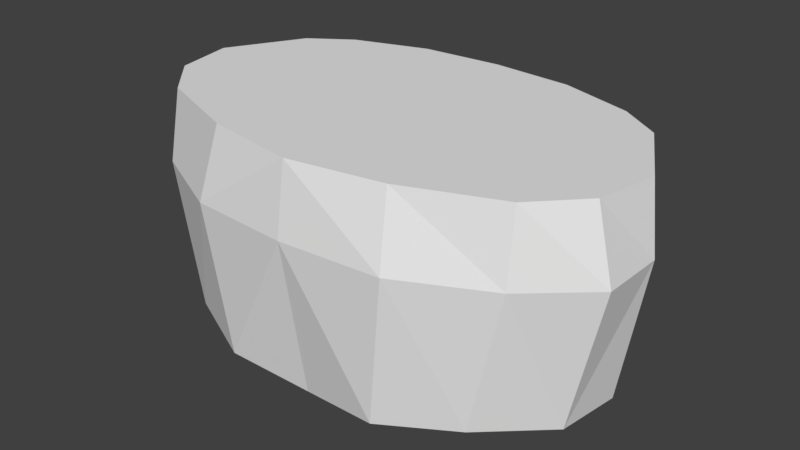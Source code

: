 # Source: 00_hip.blend  (saved by Blender 2.79.0; exported with 4.5.12 LTS)
import bpy
from mathutils import Matrix  # noqa: F401  (used for matrix-valued properties, if any)

bpy.ops.wm.read_factory_settings(use_empty=True)
scene = bpy.context.scene
scene.name = 'Scene'

# ---- collections
col_collection_1 = bpy.data.collections.new('Collection 1'); scene.collection.children.link(col_collection_1)

# ---- materials (node trees are filled in below, after node groups)
mat_x = bpy.data.materials.new('マテリアル')
mat_x.alpha_threshold = 0.0
mat_x.use_transparent_shadow = False
mat_x.roughness = 0.5

# ---- material node trees

# ---- world
world_world = bpy.data.worlds.new('World'); scene.world = world_world
world_world.color = (0.05088, 0.05088, 0.05088)
world_world.use_sun_shadow = False
world_world.sun_shadow_jitter_overblur = 0.0
world_world.cycles.sampling_method = 'MANUAL'

# ---- meshes
me_001 = bpy.data.meshes.new('立方体.001')
me_001.from_pydata([(-0.7703, 0.5134, 1.008), (-0.9136, -0.514, 1.008), (0.9136, -0.514, 1.008), (0.7703, 0.5134, 1.008), (-0.6282, 0.4456, -0.0294), (-0.7743, -0.5804, -0.0294), (0.7743, -0.5804, -0.0294), (0.6282, 0.4456, -0.0294), (4.969e-10, 0.554, -0.1272), (0.0, -0.7646, 1.008), (0.0, 0.6593, 1.008), (5.312e-10, -0.6865, -0.1272), (-1.18, 0.0, 1.008), (1.18, 0.0, 1.008), (-1.104, 0.0006041, -0.03247), (1.104, 0.0006041, -0.03247), (0.0, 0.0, 1.008), (0.5877, 0.0, 1.008), (0.4055, -0.7393, -0.07293), (0.401, 0.6312, 1.008), (0.4614, -0.6873, 1.008), (0.3037, 0.511, -0.07293), (-0.4055, -0.7393, -0.07293), (-0.5877, 0.0, 1.008), (-0.3037, 0.511, -0.07293), (-0.4614, -0.6873, 1.008), (-0.401, 0.6312, 1.008), (0.7569, 0.5589, 0.6659), (0.5005, -0.7804, 0.6659), (-0.927, -0.5729, 0.6659), (-0.5005, -0.7804, 0.6659), (0.0, 0.695, 0.6659), (0.927, -0.5729, 0.6659), (1.219, 0.0, 0.6659), (-0.4018, 0.6785, 0.6659), (0.4018, 0.6785, 0.6659), (0.0, -0.8151, 0.6659), (-0.7569, 0.5589, 0.6659), (-1.219, 0.0, 0.6659), (1.06, -0.3099, -0.03373), (0.9054, 0.3321, -0.03373), (-0.9054, 0.3321, -0.03373), (-1.06, -0.3099, -0.03373), (1.0, 0.4055, 0.6659), (1.214, -0.3174, 0.6659), (-1.214, -0.3174, 0.6659), (-1.0, 0.4055, 0.6659), (-1.121, -0.297, 1.008), (-0.9757, 0.373, 1.008), (0.9757, 0.373, 1.008), (1.121, -0.297, 1.008), (0.6011, 0.00794, 0.03679), (-0.6011, 0.00794, 0.03679), (4.969e-10, 0.01248, -0.1272), (4.969e-10, 0.135, -0.1272), (-0.6011, 0.1276, 0.01417), (0.6011, 0.1276, 0.01417), (4.969e-10, 0.234, -0.1272), (-0.6011, 0.2326, -0.03649), (0.6011, 0.2326, -0.03649), (0.6011, -0.1174, 0.01417), (-0.6011, -0.1174, 0.01417), (4.969e-10, -0.1191, -0.1272), (0.6011, -0.2331, -0.03649), (-0.6011, -0.2331, -0.03649), (4.969e-10, -0.2359, -0.1272)], [], [(45, 1, 47), (32, 20, 28), (33, 50, 44), (27, 19, 3), (50, 17, 2), (34, 10, 31), (25, 16, 23), (30, 9, 25), (38, 48, 46), (26, 16, 10), (17, 49, 3), (43, 3, 49), (11, 22, 65), (16, 20, 17), (28, 9, 36), (16, 19, 10), (22, 5, 64), (35, 10, 19), (1, 25, 23), (48, 12, 23), (29, 25, 1), (37, 26, 34), (6, 28, 18), (21, 27, 7), (18, 36, 11), (21, 31, 35), (24, 37, 34), (24, 31, 8), (22, 36, 30), (39, 32, 6), (5, 30, 29), (46, 4, 41), (38, 47, 12), (46, 0, 37), (33, 49, 13), (44, 2, 32), (18, 63, 6), (11, 65, 18), (55, 53, 52), (56, 15, 51), (14, 55, 52), (53, 56, 51), (41, 58, 55), (54, 59, 56), (58, 54, 55), (59, 40, 56), (59, 57, 21), (58, 24, 57), (59, 21, 7), (4, 24, 58), (61, 53, 62), (60, 15, 39), (14, 61, 42), (53, 60, 62), (64, 62, 65), (63, 39, 6), (42, 64, 5), (62, 63, 65), (39, 33, 44), (40, 33, 15), (7, 43, 40), (42, 38, 14), (38, 41, 14), (42, 29, 45), (57, 8, 21), (24, 8, 57), (22, 64, 65), (65, 63, 18), (45, 29, 1), (32, 2, 20), (33, 13, 50), (27, 35, 19), (13, 17, 50), (17, 20, 2), (34, 26, 10), (25, 9, 16), (30, 36, 9), (38, 12, 48), (26, 23, 16), (3, 19, 17), (17, 13, 49), (43, 27, 3), (16, 9, 20), (28, 20, 9), (16, 17, 19), (35, 31, 10), (23, 12, 47), (47, 1, 23), (26, 0, 23), (0, 48, 23), (29, 30, 25), (37, 0, 26), (6, 32, 28), (21, 35, 27), (18, 28, 36), (21, 8, 31), (24, 4, 37), (24, 34, 31), (22, 11, 36), (39, 44, 32), (5, 22, 30), (46, 37, 4), (38, 45, 47), (46, 48, 0), (33, 43, 49), (44, 50, 2), (55, 54, 53), (56, 40, 15), (14, 41, 55), (53, 54, 56), (41, 4, 58), (54, 57, 59), (58, 57, 54), (59, 7, 40), (61, 52, 53), (60, 51, 15), (14, 52, 61), (53, 51, 60), (64, 61, 62), (63, 60, 39), (42, 61, 64), (62, 60, 63), (39, 15, 33), (40, 43, 33), (7, 27, 43), (42, 45, 38), (38, 46, 41), (42, 5, 29)])
_uv = me_001.uv_layers.new(name='UVマップ')
_uv.uv.foreach_set('vector', [0.1792, 0.5381, 0.2893, 0.6004, 0.1756, 0.6061, 0.6908, 0.5315, 0.5923, 0.6065, 0.5777, 0.533, 0.9732, 0.5443, 0.8236, 0.606, 0.8201, 0.5381, 0.3437, 0.8914, 0.4091, 0.9638, 0.306, 0.9609, 0.04205, 0.2385, 0.1433, 0.1813, 0.08398, 0.2831, 0.5729, 0.8904, 0.5003, 0.9723, 0.501, 0.891, 0.352, 0.3242, 0.2573, 0.184, 0.3713, 0.1866, 0.4215, 0.533, 0.4996, 0.6049, 0.4069, 0.6065, 0.9709, 0.8866, 0.7842, 0.9629, 0.7496, 0.8927, 0.3303, 0.05897, 0.2573, 0.184, 0.2523, 0.05149, 0.1433, 0.1813, 0.06523, 0.1046, 0.104, 0.07731, 0.2532, 0.8884, 0.306, 0.9609, 0.2174, 0.958, 0.7512, 0.3313, 0.6754, 0.3429, 0.754, 0.2288, 0.2573, 0.184, 0.173, 0.32, 0.1433, 0.1813, 0.5777, 0.533, 0.4996, 0.6049, 0.4996, 0.5349, 0.2573, 0.184, 0.1748, 0.05532, 0.2523, 0.05149, 0.6754, 0.3429, 0.6079, 0.3065, 0.6416, 0.2275, 0.4292, 0.8892, 0.5003, 0.9723, 0.4091, 0.9638, 0.4384, 0.2914, 0.352, 0.3242, 0.3713, 0.1866, 0.4438, 0.1135, 0.4863, 0.1893, 0.3713, 0.1866, 0.3084, 0.5315, 0.4069, 0.6065, 0.2893, 0.6004, 0.6587, 0.8941, 0.5917, 0.9654, 0.5729, 0.8904, 0.6783, 0.3955, 0.5777, 0.533, 0.5733, 0.3988, 0.435, 0.7119, 0.3437, 0.8914, 0.3568, 0.7277, 0.5733, 0.3988, 0.4996, 0.5349, 0.4996, 0.3816, 0.435, 0.7119, 0.501, 0.891, 0.4292, 0.8892, 0.5702, 0.7131, 0.6587, 0.8941, 0.5729, 0.8904, 0.5702, 0.7131, 0.501, 0.891, 0.5026, 0.7104, 0.426, 0.3988, 0.4996, 0.5349, 0.4215, 0.533, 0.8231, 0.3999, 0.6908, 0.5315, 0.6783, 0.3955, 0.3209, 0.3955, 0.4215, 0.533, 0.3084, 0.5315, 0.7496, 0.8927, 0.6484, 0.7303, 0.7334, 0.7322, 0.02602, 0.5443, 0.1756, 0.6061, 0.02901, 0.6115, 0.7496, 0.8927, 0.6951, 0.9642, 0.6587, 0.8941, 0.03302, 0.8785, 0.2174, 0.958, 0.01139, 0.9529, 0.8201, 0.5381, 0.7099, 0.6004, 0.6908, 0.5315, 0.8265, 0.3437, 0.8665, 0.2287, 0.8959, 0.3081, 0.7512, 0.3313, 0.754, 0.2288, 0.8265, 0.3437, 0.6426, 0.146, 0.7556, 0.1724, 0.6415, 0.1728, 0.87, 0.1472, 0.9624, 0.1761, 0.8696, 0.1741, 0.5486, 0.1739, 0.6426, 0.146, 0.6415, 0.1728, 0.7556, 0.1724, 0.87, 0.1472, 0.8696, 0.1741, 0.5892, 0.09881, 0.6446, 0.1218, 0.6426, 0.146, 0.7563, 0.1446, 0.8693, 0.123, 0.87, 0.1472, 0.6446, 0.1218, 0.7563, 0.1446, 0.6426, 0.146, 0.8693, 0.123, 0.9259, 0.1007, 0.87, 0.1472, 0.8693, 0.123, 0.7569, 0.1221, 0.8156, 0.05947, 0.6446, 0.1218, 0.7017, 0.05885, 0.7569, 0.1221, 0.8693, 0.123, 0.8156, 0.05947, 0.8756, 0.07461, 0.6409, 0.07333, 0.7017, 0.05885, 0.6446, 0.1218, 0.6411, 0.2009, 0.7556, 0.1724, 0.7548, 0.2023, 0.8685, 0.2022, 0.9624, 0.1761, 0.9506, 0.2469, 0.5486, 0.1739, 0.6411, 0.2009, 0.5566, 0.2448, 0.7556, 0.1724, 0.8685, 0.2022, 0.7548, 0.2023, 0.6416, 0.2275, 0.7548, 0.2023, 0.754, 0.2288, 0.8665, 0.2287, 0.9506, 0.2469, 0.8959, 0.3081, 0.5566, 0.2448, 0.6416, 0.2275, 0.6079, 0.3065, 0.7548, 0.2023, 0.8665, 0.2287, 0.754, 0.2288, 0.8231, 0.3999, 0.9732, 0.5443, 0.8201, 0.5381, 0.2722, 0.7282, 0.03302, 0.8785, 0.08763, 0.7279, 0.3568, 0.7277, 0.2532, 0.8884, 0.2722, 0.7282, 0.1761, 0.3999, 0.02602, 0.5443, 0.02209, 0.4054, 0.9709, 0.8866, 0.7334, 0.7322, 0.9189, 0.7351, 0.1761, 0.3999, 0.3084, 0.5315, 0.1792, 0.5381, 0.7569, 0.1221, 0.7589, 0.0494, 0.8156, 0.05947, 0.7017, 0.05885, 0.7589, 0.0494, 0.7569, 0.1221, 0.6754, 0.3429, 0.6416, 0.2275, 0.754, 0.2288, 0.754, 0.2288, 0.8665, 0.2287, 0.8265, 0.3437, 0.1792, 0.5381, 0.3084, 0.5315, 0.2893, 0.6004, 0.6908, 0.5315, 0.7099, 0.6004, 0.5923, 0.6065, 0.9732, 0.5443, 0.9702, 0.6115, 0.8236, 0.606, 0.3437, 0.8914, 0.4292, 0.8892, 0.4091, 0.9638, 0.02833, 0.1786, 0.1433, 0.1813, 0.04205, 0.2385, 0.1433, 0.1813, 0.173, 0.32, 0.08398, 0.2831, 0.5729, 0.8904, 0.5917, 0.9654, 0.5003, 0.9723, 0.352, 0.3242, 0.2631, 0.3376, 0.2573, 0.184, 0.4215, 0.533, 0.4996, 0.5349, 0.4996, 0.6049, 0.9709, 0.8866, 0.9913, 0.9614, 0.7842, 0.9629, 0.3303, 0.05897, 0.3713, 0.1866, 0.2573, 0.184, 0.104, 0.07731, 0.1748, 0.05532, 0.1433, 0.1813, 0.1433, 0.1813, 0.02833, 0.1786, 0.06523, 0.1046, 0.2532, 0.8884, 0.3437, 0.8914, 0.306, 0.9609, 0.2573, 0.184, 0.2631, 0.3376, 0.173, 0.32, 0.5777, 0.533, 0.5923, 0.6065, 0.4996, 0.6049, 0.2573, 0.184, 0.1433, 0.1813, 0.1748, 0.05532, 0.4292, 0.8892, 0.501, 0.891, 0.5003, 0.9723, 0.3713, 0.1866, 0.4863, 0.1893, 0.4771, 0.2487, 0.4771, 0.2487, 0.4384, 0.2914, 0.3713, 0.1866, 0.3303, 0.05897, 0.4028, 0.08432, 0.3713, 0.1866, 0.4028, 0.08432, 0.4438, 0.1135, 0.3713, 0.1866, 0.3084, 0.5315, 0.4215, 0.533, 0.4069, 0.6065, 0.6587, 0.8941, 0.6951, 0.9642, 0.5917, 0.9654, 0.6783, 0.3955, 0.6908, 0.5315, 0.5777, 0.533, 0.435, 0.7119, 0.4292, 0.8892, 0.3437, 0.8914, 0.5733, 0.3988, 0.5777, 0.533, 0.4996, 0.5349, 0.435, 0.7119, 0.5026, 0.7104, 0.501, 0.891, 0.5702, 0.7131, 0.6484, 0.7303, 0.6587, 0.8941, 0.5702, 0.7131, 0.5729, 0.8904, 0.501, 0.891, 0.426, 0.3988, 0.4996, 0.3816, 0.4996, 0.5349, 0.8231, 0.3999, 0.8201, 0.5381, 0.6908, 0.5315, 0.3209, 0.3955, 0.426, 0.3988, 0.4215, 0.533, 0.7496, 0.8927, 0.6587, 0.8941, 0.6484, 0.7303, 0.02602, 0.5443, 0.1792, 0.5381, 0.1756, 0.6061, 0.7496, 0.8927, 0.7842, 0.9629, 0.6951, 0.9642, 0.03302, 0.8785, 0.2532, 0.8884, 0.2174, 0.958, 0.8201, 0.5381, 0.8236, 0.606, 0.7099, 0.6004, 0.6426, 0.146, 0.7563, 0.1446, 0.7556, 0.1724, 0.87, 0.1472, 0.9259, 0.1007, 0.9624, 0.1761, 0.5486, 0.1739, 0.5892, 0.09881, 0.6426, 0.146, 0.7556, 0.1724, 0.7563, 0.1446, 0.87, 0.1472, 0.5892, 0.09881, 0.6409, 0.07333, 0.6446, 0.1218, 0.7563, 0.1446, 0.7569, 0.1221, 0.8693, 0.123, 0.6446, 0.1218, 0.7569, 0.1221, 0.7563, 0.1446, 0.8693, 0.123, 0.8756, 0.07461, 0.9259, 0.1007, 0.6411, 0.2009, 0.6415, 0.1728, 0.7556, 0.1724, 0.8685, 0.2022, 0.8696, 0.1741, 0.9624, 0.1761, 0.5486, 0.1739, 0.6415, 0.1728, 0.6411, 0.2009, 0.7556, 0.1724, 0.8696, 0.1741, 0.8685, 0.2022, 0.6416, 0.2275, 0.6411, 0.2009, 0.7548, 0.2023, 0.8665, 0.2287, 0.8685, 0.2022, 0.9506, 0.2469, 0.5566, 0.2448, 0.6411, 0.2009, 0.6416, 0.2275, 0.7548, 0.2023, 0.8685, 0.2022, 0.8665, 0.2287, 0.8231, 0.3999, 0.9772, 0.4054, 0.9732, 0.5443, 0.2722, 0.7282, 0.2532, 0.8884, 0.03302, 0.8785, 0.3568, 0.7277, 0.3437, 0.8914, 0.2532, 0.8884, 0.1761, 0.3999, 0.1792, 0.5381, 0.02602, 0.5443, 0.9709, 0.8866, 0.7496, 0.8927, 0.7334, 0.7322, 0.1761, 0.3999, 0.3209, 0.3955, 0.3084, 0.5315])
me_001.materials.append(mat_x)
me_001.use_remesh_preserve_volume = False
me_001.use_remesh_preserve_attributes = False
me_001.use_mirror_vertex_groups = False
me_001.update()

# ---- objects
ob_hip = bpy.data.objects.new('hip', me_001)

# ---- transforms, parenting, visibility, modifiers, constraints
ob_hip.location = (0.0, 0.0, -1.009)
ob_hip.lineart.crease_threshold = 0.0

# ---- collection membership
col_collection_1.objects.link(ob_hip)

# ---- scene / render settings (as saved in the file)
scene.frame_start = 1; scene.frame_end = 250; scene.frame_set(0)
scene.render.engine = 'BLENDER_EEVEE_NEXT'
scene.render.resolution_percentage = 50
scene.render.dither_intensity = 0.0
scene.cycles.use_denoising = False
scene.cycles.samples = 128
scene.cycles.sampling_pattern = 'TABULATED_SOBOL'
scene.cycles.use_adaptive_sampling = False
scene.cycles.use_light_tree = False
scene.cycles.blur_glossy = 0.0
scene.cycles.sample_clamp_indirect = 0.0
scene.view_settings.view_transform = 'Standard'
bpy.context.view_layer.update()

# ---- added for rendering (the .blend has no active camera and no usable light): camera, sun
cam_auto = bpy.data.cameras.new('AutoCamera')
cam_auto.lens = 50.0
cam_auto.sensor_width = 36.0
cam_auto.clip_end = 1000.0
ob_auto_camera = bpy.data.objects.new('AutoCamera', cam_auto)
scene.collection.objects.link(ob_auto_camera)
ob_auto_camera.location = (2.8542, -3.48509, 1.71454)
ob_auto_camera.rotation_euler = (1.09748, -7.21219e-08, 0.694738)
scene.camera = ob_auto_camera
light_auto_sun = bpy.data.lights.new('AutoSun', 'SUN')
light_auto_sun.energy = 3.0
light_auto_sun.angle = 0.0523599
ob_auto_sun = bpy.data.objects.new('AutoSun', light_auto_sun)
scene.collection.objects.link(ob_auto_sun)
ob_auto_sun.rotation_euler = (0.872665, 0.174533, 0.523599)
bpy.context.view_layer.update()

